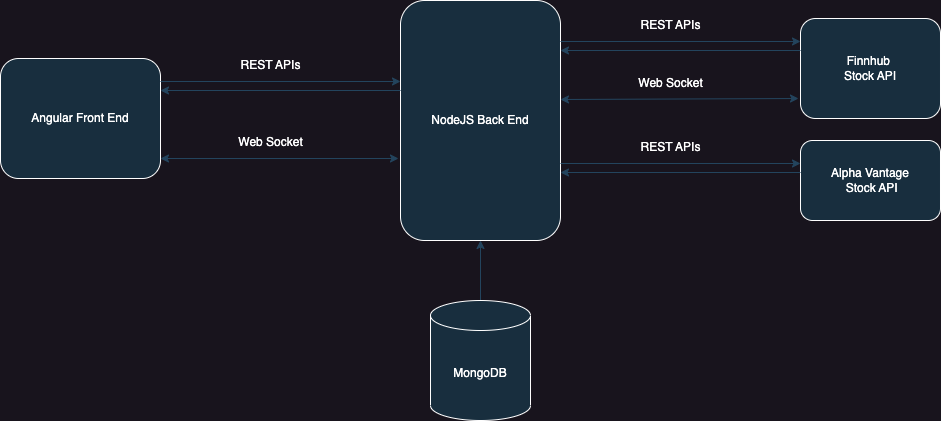

The diagram above was exported from draw.io. Its source (the exported page's mxGraphModel, read from the mxfile embedded in the PNG):
<mxGraphModel dx="1810" dy="1241" grid="1" gridSize="10" guides="1" tooltips="1" connect="1" arrows="1" fold="1" page="1" pageScale="1" pageWidth="2339" pageHeight="3300" math="0" shadow="0">
  <root>
    <mxCell id="0" />
    <mxCell id="1" parent="0" />
    <mxCell id="-grJyb-VA5eZ9xxlzWLp-1" value="Angular Front End" style="rounded=1;whiteSpace=wrap;html=1;rotation=0;labelBackgroundColor=none;fillColor=#182E3E;strokeColor=#FFFFFF;fontColor=#FFFFFF;" vertex="1" parent="1">
      <mxGeometry x="80" y="158" width="160" height="120" as="geometry" />
    </mxCell>
    <mxCell id="-grJyb-VA5eZ9xxlzWLp-2" value="NodeJS Back End" style="rounded=1;whiteSpace=wrap;html=1;labelBackgroundColor=none;fillColor=#182E3E;strokeColor=#FFFFFF;fontColor=#FFFFFF;" vertex="1" parent="1">
      <mxGeometry x="480" y="100" width="160" height="240" as="geometry" />
    </mxCell>
    <mxCell id="-grJyb-VA5eZ9xxlzWLp-4" value="" style="endArrow=classic;html=1;rounded=1;entryX=0;entryY=0.25;entryDx=0;entryDy=0;labelBackgroundColor=none;strokeColor=#23445D;fontColor=default;" edge="1" parent="1">
      <mxGeometry width="50" height="50" relative="1" as="geometry">
        <mxPoint x="240" y="181" as="sourcePoint" />
        <mxPoint x="480" y="181" as="targetPoint" />
      </mxGeometry>
    </mxCell>
    <mxCell id="-grJyb-VA5eZ9xxlzWLp-5" value="" style="endArrow=classic;html=1;rounded=1;entryX=1.025;entryY=0.425;entryDx=0;entryDy=0;entryPerimeter=0;labelBackgroundColor=none;strokeColor=#23445D;fontColor=default;" edge="1" parent="1">
      <mxGeometry width="50" height="50" relative="1" as="geometry">
        <mxPoint x="480" y="190" as="sourcePoint" />
        <mxPoint x="240" y="190" as="targetPoint" />
      </mxGeometry>
    </mxCell>
    <mxCell id="-grJyb-VA5eZ9xxlzWLp-6" value="REST APIs" style="text;html=1;align=center;verticalAlign=middle;resizable=0;points=[];autosize=1;strokeColor=none;fillColor=none;labelBackgroundColor=none;fontColor=#FFFFFF;rounded=1;" vertex="1" parent="1">
      <mxGeometry x="310" y="150" width="80" height="30" as="geometry" />
    </mxCell>
    <mxCell id="-grJyb-VA5eZ9xxlzWLp-7" value="" style="endArrow=classic;startArrow=classic;html=1;rounded=1;labelBackgroundColor=none;strokeColor=#23445D;fontColor=default;" edge="1" parent="1">
      <mxGeometry width="50" height="50" relative="1" as="geometry">
        <mxPoint x="240" y="258" as="sourcePoint" />
        <mxPoint x="478" y="258" as="targetPoint" />
      </mxGeometry>
    </mxCell>
    <mxCell id="-grJyb-VA5eZ9xxlzWLp-8" value="Web Socket" style="text;html=1;align=center;verticalAlign=middle;resizable=0;points=[];autosize=1;strokeColor=none;fillColor=none;labelBackgroundColor=none;fontColor=#FFFFFF;rounded=1;" vertex="1" parent="1">
      <mxGeometry x="305" y="227" width="90" height="30" as="geometry" />
    </mxCell>
    <mxCell id="-grJyb-VA5eZ9xxlzWLp-9" value="Finnhub&amp;nbsp;&lt;div&gt;Stock API&lt;/div&gt;" style="rounded=1;whiteSpace=wrap;html=1;labelBackgroundColor=none;fillColor=#182E3E;strokeColor=#FFFFFF;fontColor=#FFFFFF;" vertex="1" parent="1">
      <mxGeometry x="880" y="118" width="140" height="100" as="geometry" />
    </mxCell>
    <mxCell id="-grJyb-VA5eZ9xxlzWLp-10" value="" style="endArrow=classic;html=1;rounded=1;entryX=0;entryY=0.25;entryDx=0;entryDy=0;labelBackgroundColor=none;strokeColor=#23445D;fontColor=default;" edge="1" parent="1">
      <mxGeometry width="50" height="50" relative="1" as="geometry">
        <mxPoint x="640" y="141" as="sourcePoint" />
        <mxPoint x="880" y="141" as="targetPoint" />
      </mxGeometry>
    </mxCell>
    <mxCell id="-grJyb-VA5eZ9xxlzWLp-11" value="" style="endArrow=classic;html=1;rounded=1;entryX=1.025;entryY=0.425;entryDx=0;entryDy=0;entryPerimeter=0;labelBackgroundColor=none;strokeColor=#23445D;fontColor=default;" edge="1" parent="1">
      <mxGeometry width="50" height="50" relative="1" as="geometry">
        <mxPoint x="880" y="150" as="sourcePoint" />
        <mxPoint x="640" y="150" as="targetPoint" />
      </mxGeometry>
    </mxCell>
    <mxCell id="-grJyb-VA5eZ9xxlzWLp-12" value="REST APIs" style="text;html=1;align=center;verticalAlign=middle;resizable=0;points=[];autosize=1;strokeColor=none;fillColor=none;labelBackgroundColor=none;fontColor=#FFFFFF;rounded=1;" vertex="1" parent="1">
      <mxGeometry x="710" y="110" width="80" height="30" as="geometry" />
    </mxCell>
    <mxCell id="-grJyb-VA5eZ9xxlzWLp-13" value="" style="endArrow=classic;startArrow=classic;html=1;rounded=1;entryX=-0.012;entryY=0.825;entryDx=0;entryDy=0;entryPerimeter=0;labelBackgroundColor=none;strokeColor=#23445D;fontColor=default;" edge="1" parent="1">
      <mxGeometry width="50" height="50" relative="1" as="geometry">
        <mxPoint x="640" y="199" as="sourcePoint" />
        <mxPoint x="878" y="198" as="targetPoint" />
      </mxGeometry>
    </mxCell>
    <mxCell id="-grJyb-VA5eZ9xxlzWLp-14" value="Web Socket" style="text;html=1;align=center;verticalAlign=middle;resizable=0;points=[];autosize=1;strokeColor=none;fillColor=none;labelBackgroundColor=none;fontColor=#FFFFFF;rounded=1;" vertex="1" parent="1">
      <mxGeometry x="705" y="168" width="90" height="30" as="geometry" />
    </mxCell>
    <mxCell id="-grJyb-VA5eZ9xxlzWLp-15" value="Alpha Vantage&lt;div&gt;&amp;nbsp;Stock API&lt;/div&gt;" style="rounded=1;whiteSpace=wrap;html=1;labelBackgroundColor=none;fillColor=#182E3E;strokeColor=#FFFFFF;fontColor=#FFFFFF;" vertex="1" parent="1">
      <mxGeometry x="880" y="240" width="140" height="80" as="geometry" />
    </mxCell>
    <mxCell id="-grJyb-VA5eZ9xxlzWLp-16" value="" style="endArrow=classic;html=1;rounded=1;entryX=0;entryY=0.25;entryDx=0;entryDy=0;labelBackgroundColor=none;strokeColor=#23445D;fontColor=default;" edge="1" parent="1">
      <mxGeometry width="50" height="50" relative="1" as="geometry">
        <mxPoint x="640" y="263" as="sourcePoint" />
        <mxPoint x="880" y="263" as="targetPoint" />
      </mxGeometry>
    </mxCell>
    <mxCell id="-grJyb-VA5eZ9xxlzWLp-17" value="" style="endArrow=classic;html=1;rounded=1;entryX=1.025;entryY=0.425;entryDx=0;entryDy=0;entryPerimeter=0;labelBackgroundColor=none;strokeColor=#23445D;fontColor=default;" edge="1" parent="1">
      <mxGeometry width="50" height="50" relative="1" as="geometry">
        <mxPoint x="880" y="272" as="sourcePoint" />
        <mxPoint x="640" y="272" as="targetPoint" />
      </mxGeometry>
    </mxCell>
    <mxCell id="-grJyb-VA5eZ9xxlzWLp-18" value="REST APIs" style="text;html=1;align=center;verticalAlign=middle;resizable=0;points=[];autosize=1;strokeColor=none;fillColor=none;labelBackgroundColor=none;fontColor=#FFFFFF;rounded=1;" vertex="1" parent="1">
      <mxGeometry x="710" y="232" width="80" height="30" as="geometry" />
    </mxCell>
    <mxCell id="-grJyb-VA5eZ9xxlzWLp-22" style="edgeStyle=orthogonalEdgeStyle;rounded=1;orthogonalLoop=1;jettySize=auto;html=1;entryX=0.5;entryY=1;entryDx=0;entryDy=0;labelBackgroundColor=none;strokeColor=#23445D;fontColor=default;" edge="1" parent="1" source="-grJyb-VA5eZ9xxlzWLp-20" target="-grJyb-VA5eZ9xxlzWLp-2">
      <mxGeometry relative="1" as="geometry" />
    </mxCell>
    <mxCell id="-grJyb-VA5eZ9xxlzWLp-20" value="MongoDB" style="shape=cylinder3;whiteSpace=wrap;html=1;boundedLbl=1;backgroundOutline=1;size=15;labelBackgroundColor=none;fillColor=#182E3E;strokeColor=#FFFFFF;fontColor=#FFFFFF;rounded=1;" vertex="1" parent="1">
      <mxGeometry x="510" y="400" width="100" height="120" as="geometry" />
    </mxCell>
  </root>
</mxGraphModel>